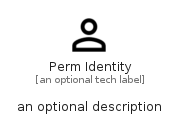

The diagram above was rendered by PlantUML. Its source (embedded in the PNG):
@startuml
' configures the library
!global $INCLUSION_MODE="local"
!global $LIB_BASE_LOCATION="../.."

' loads the library's bootstrap
!include $LIB_BASE_LOCATION/bootstrap.puml

' loads the package bootstrap
include('material-4/bootstrap')

' loads the Item which embeds the element PermIdentity
include('material-4/Action/PermIdentity')

' renders the element
PermIdentity('PermIdentity', 'Perm Identity', 'an optional tech label', 'an optional description')
@enduml